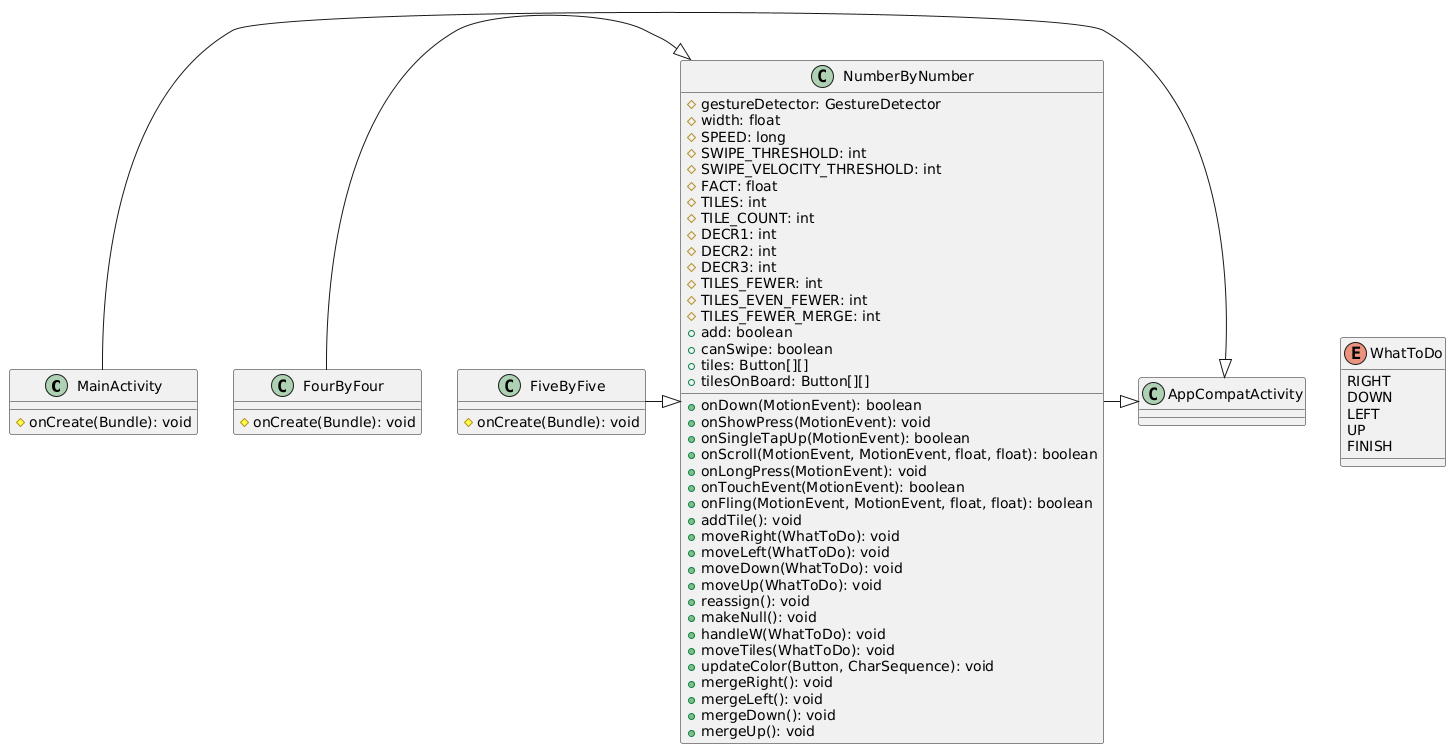

The diagram above was rendered by PlantUML. Its source (embedded in the PNG):
@startuml
class MainActivity {
# onCreate(Bundle): void
}
enum WhatToDo {
RIGHT
DOWN
LEFT
UP
FINISH
}
class NumberByNumber {
# gestureDetector: GestureDetector
# width: float
# SPEED: long
# SWIPE_THRESHOLD: int
# SWIPE_VELOCITY_THRESHOLD: int
# FACT: float
# TILES: int
# TILE_COUNT: int
# DECR1: int
# DECR2: int
# DECR3: int
# TILES_FEWER: int
# TILES_EVEN_FEWER: int
# TILES_FEWER_MERGE: int
+ add: boolean
+ canSwipe: boolean
+ tiles: Button[][]
+ tilesOnBoard: Button[][]
+ onDown(MotionEvent): boolean
+ onShowPress(MotionEvent): void
+ onSingleTapUp(MotionEvent): boolean
+ onScroll(MotionEvent, MotionEvent, float, float): boolean
+ onLongPress(MotionEvent): void
+ onTouchEvent(MotionEvent): boolean
+ onFling(MotionEvent, MotionEvent, float, float): boolean
+ addTile(): void
+ moveRight(WhatToDo): void
+ moveLeft(WhatToDo): void
+ moveDown(WhatToDo): void
+ moveUp(WhatToDo): void
+ reassign(): void
+ makeNull(): void
+ handleW(WhatToDo): void
+ moveTiles(WhatToDo): void
+ updateColor(Button, CharSequence): void
+ mergeRight(): void
+ mergeLeft(): void
+ mergeDown(): void
+ mergeUp(): void
}
class AppCompatActivity
class FourByFour {
# onCreate(Bundle): void
}
Class FiveByFive {
# onCreate(Bundle): void
}
MainActivity -|> AppCompatActivity
NumberByNumber -|> AppCompatActivity
FourByFour -|> NumberByNumber
FiveByFive -|> NumberByNumber
@enduml